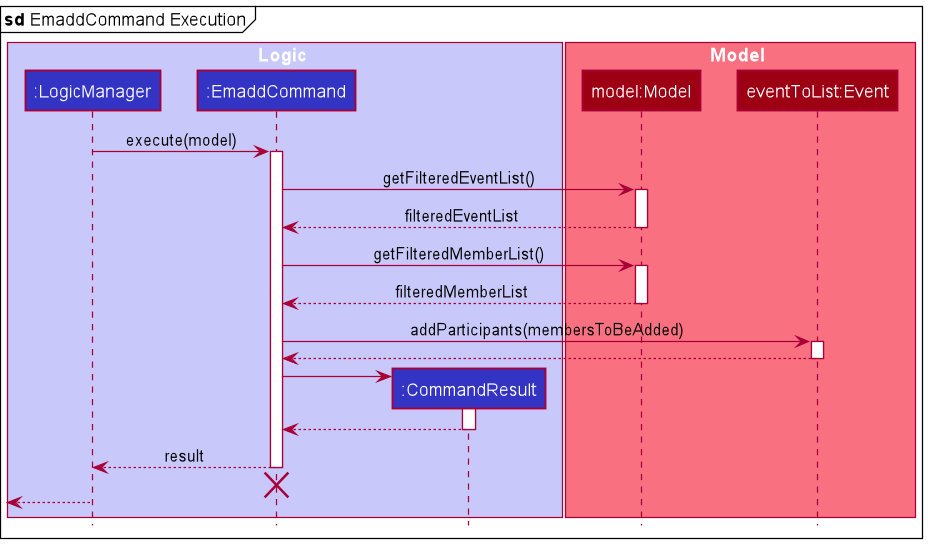

The diagram above was rendered by PlantUML. Its source (embedded in the PNG):
@startuml
!include style.puml
mainframe **sd** EmaddCommand Execution

box Logic LOGIC_COLOR_T1
participant ":LogicManager" as LogicManager LOGIC_COLOR
participant ":EmaddCommand" as EmaddCommand LOGIC_COLOR
participant ":CommandResult" as CommandResult LOGIC_COLOR
end box

box Model MODEL_COLOR_T1
participant "model:Model" as Model MODEL_COLOR
participant "eventToList:Event" as Event MODEL_COLOR
end box

LogicManager -> EmaddCommand : execute(model)
activate EmaddCommand

EmaddCommand -> Model : getFilteredEventList()
activate Model

Model --> EmaddCommand : filteredEventList
deactivate Model

EmaddCommand -> Model : getFilteredMemberList()
activate Model

Model --> EmaddCommand : filteredMemberList
deactivate Model

EmaddCommand -> Event : addParticipants(membersToBeAdded)
activate Event

Event --> EmaddCommand
deactivate Event

create CommandResult
EmaddCommand -> CommandResult
activate CommandResult

CommandResult --> EmaddCommand
deactivate CommandResult

EmaddCommand --> LogicManager : result
deactivate EmaddCommand

EmaddCommand -[hidden]-> LogicManager
destroy EmaddCommand

[<--LogicManager
deactivate LogicManager
@enduml